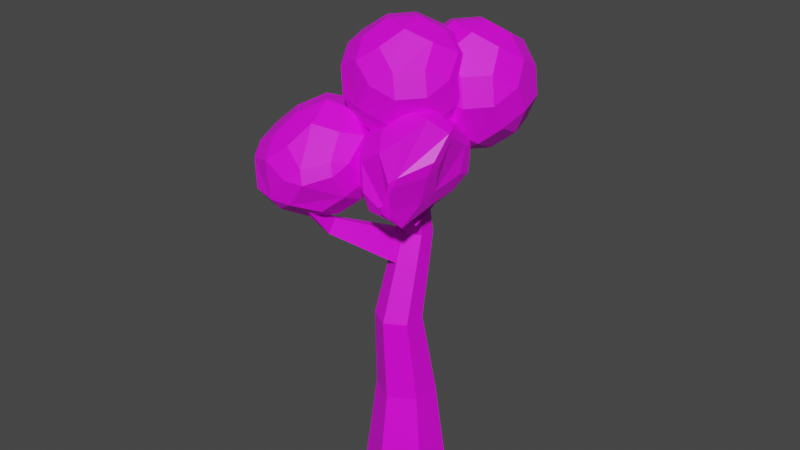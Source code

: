 # Source: tree2.blend  (saved by Blender 3.6.11; exported with 4.5.12 LTS)
import bpy
from mathutils import Matrix  # noqa: F401  (used for matrix-valued properties, if any)

bpy.ops.wm.read_factory_settings(use_empty=True)
scene = bpy.context.scene
scene.name = 'Scene'

# ---- collections
col_collection = bpy.data.collections.new('Collection'); scene.collection.children.link(col_collection)

# ---- images (referenced by path relative to the original .blend; pixels are not part of the script)
import os
ASSET_DIR = os.environ.get("B2B_ASSET_DIR", "")  # directory of the original .blend (textures are referenced by path, not embedded)
HERE = os.path.dirname(os.path.abspath(__file__))  # packed textures are extracted next to this script under _unpacked/

def load_image(name, relpath, width, height, colorspace="sRGB"):
    """Load a texture the original file referenced (path relative to the .blend, or extracted next to this script)."""
    p = next((c for c in (os.path.join(HERE, relpath), os.path.join(ASSET_DIR, relpath)) if relpath and os.path.exists(c)), "")
    if p:
        img = bpy.data.images.load(p, check_existing=True)
        img.name = name
    else:  # same state as the original file: an image datablock whose file is absent (Cycles renders it pink)
        img = bpy.data.images.new(name, width, height)
        img.source = "FILE"
        img.filepath = "//" + (relpath or name)
    img.colorspace_settings.name = colorspace
    return img
img_colorgrid_png = load_image('ColorGrid.png', 'ColorGrid.png', 1024, 1024, 'sRGB')

# ---- materials (node trees are filled in below, after node groups)
mat_texture = bpy.data.materials.new('texture')
mat_texture.use_transparent_shadow = False

# ---- material node trees
mat_texture.use_nodes = True; mat_texture.node_tree.nodes.clear()
_N = mat_texture.node_tree.nodes; _L = mat_texture.node_tree.links
n0 = _N.new('ShaderNodeBsdfPrincipled'); n0.name = 'Principled BSDF'; n0.location = (10, 300)
n0.distribution = 'GGX'
n0.subsurface_method = 'RANDOM_WALK_SKIN'
n0.inputs[3].default_value = 1.45
n0.inputs[27].default_value = (0.0, 0.0, 0.0, 1.0)
n0.inputs[28].default_value = 1.0
n1 = _N.new('ShaderNodeOutputMaterial'); n1.name = 'Material Output'; n1.location = (300, 300)
n2 = _N.new('ShaderNodeTexImage'); n2.name = 'Image Texture'; n2.location = (-280, 280)
n2.image = img_colorgrid_png
_L.new(n0.outputs[0], n1.inputs[0])
_L.new(n2.outputs[0], n0.inputs[0])
n1.is_active_output = True

# ---- world
world_world = bpy.data.worlds.new('World'); scene.world = world_world
world_world.use_nodes = True; world_world.node_tree.nodes.clear()
_N = world_world.node_tree.nodes; _L = world_world.node_tree.links
n0 = _N.new('ShaderNodeOutputWorld'); n0.name = 'World Output'; n0.location = (300, 300)
n1 = _N.new('ShaderNodeBackground'); n1.name = 'Background'; n1.location = (10, 300)
n1.inputs[0].default_value = (0.05088, 0.05088, 0.05088, 1.0)
_L.new(n1.outputs[0], n0.inputs[0])
n0.is_active_output = True
world_world.color = (0.05088, 0.05088, 0.05088)
world_world.use_sun_shadow = False
world_world.sun_shadow_jitter_overblur = 0.0

# ---- meshes
me_cylinder = bpy.data.meshes.new('Cylinder')
me_cylinder.from_pydata([(1.552e-08, 3.409, -1.846), (1.102e-08, 2.419, 5.928), (2.952, 1.704, -1.846), (2.095, 1.21, 5.928), (2.952, -1.704, -1.846), (2.095, -1.21, 5.928), (1.552e-08, -3.409, -1.846), (1.102e-08, -2.419, 5.928), (-2.952, -1.704, -1.846), (-2.095, -1.21, 5.928), (-2.952, 1.704, -1.846), (-2.095, 1.21, 5.928), (1.624, 0.00307, 13.0), (8.54e-09, 0.9408, 13.0), (1.624, -1.872, 13.0), (8.54e-09, -2.81, 13.0), (-1.624, -1.872, 13.0), (-1.624, 0.00307, 13.0), (1.23, 1.719, 19.62), (6.47e-09, 2.421, 19.52), (1.23, 0.3132, 19.83), (6.47e-09, -0.3895, 19.94), (-1.23, 0.3132, 19.83), (-1.23, 1.719, 19.62), (0.8221, 0.4993, 27.21), (4.323e-09, 0.958, 27.34), (0.8221, -0.4181, 26.97), (4.323e-09, -0.8767, 26.85), (-0.8221, -0.4181, 26.97), (-0.8221, 0.4993, 27.21), (0.3186, -2.317, 31.23), (1.675e-09, -2.14, 31.28), (0.3186, -2.673, 31.14), (1.675e-09, -2.851, 31.09), (-0.3186, -2.673, 31.14), (-0.3186, -2.317, 31.23), (1.493, 0.5749, 15.21), (1.362, 1.147, 17.42), (1.362, -0.4153, 17.55), (1.493, -1.144, 15.28), (-1.493, -1.144, 15.28), (-1.362, -0.4153, 17.55), (-1.362, 1.147, 17.42), (-1.493, 0.5749, 15.21), (7.16e-09, -1.196, 17.62), (7.85e-09, -2.003, 15.31), (7.85e-09, 1.434, 15.17), (7.16e-09, 1.928, 17.35), (5.755e-09, 1.934, 22.86), (5.039e-09, 1.446, 23.98), (0.9582, 0.9058, 23.96), (1.094, 1.312, 22.87), (-1.094, 1.312, 22.87), (-0.9582, 0.9058, 23.96), (5.755e-09, -0.5519, 22.91), (5.039e-09, -0.7143, 23.9), (-0.9582, -0.1743, 23.92), (-1.094, 0.06944, 22.9), (0.9582, -0.1743, 23.92), (1.094, 0.06944, 22.9), (0.111, 4.903, 25.17), (0.111, 4.279, 25.89), (0.862, 3.879, 25.75), (0.9686, 4.435, 25.04), (0.2624, 7.188, 30.86), (0.2624, 6.642, 31.09), (0.7306, 6.456, 30.9), (0.7971, 6.962, 30.65), (-3.591, -4.311, 21.74), (-2.951, -4.642, 21.91), (-3.659, -5.039, 20.73), (-2.951, -5.414, 20.89), (-3.852, -7.05, 24.16), (-3.439, -7.108, 24.39), (-3.897, -7.851, 24.09), (-3.439, -7.93, 24.34)], [], [(0, 1, 3, 2), (2, 3, 5, 4), (4, 5, 7, 6), (6, 7, 9, 8), (7, 5, 14, 15), (8, 9, 11, 10), (10, 11, 1, 0), (0, 2, 4, 6, 8, 10), (38, 37, 18, 20), (1, 11, 17, 13), (9, 7, 15, 16), (5, 3, 12, 14), (11, 9, 16, 17), (3, 1, 13, 12), (50, 49, 25, 24), (42, 41, 22, 23), (44, 38, 20, 21), (37, 47, 19, 18), (47, 42, 23, 19), (21, 22, 68, 69), (26, 24, 30, 32), (49, 53, 29, 25), (56, 55, 27, 28), (58, 50, 24, 26), (53, 56, 28, 29), (55, 58, 26, 27), (30, 31, 35, 34, 33, 32), (29, 28, 34, 35), (27, 26, 32, 33), (24, 25, 31, 30), (25, 29, 35, 31), (28, 27, 33, 34), (16, 15, 45, 40), (40, 45, 44, 41), (13, 17, 43, 46), (46, 43, 42, 47), (12, 13, 46, 36), (36, 46, 47, 37), (15, 14, 39, 45), (45, 39, 38, 44), (17, 16, 40, 43), (43, 40, 41, 42), (14, 12, 36, 39), (39, 36, 37, 38), (21, 20, 59, 54), (54, 59, 58, 55), (23, 22, 57, 52), (52, 57, 56, 53), (20, 18, 51, 59), (59, 51, 50, 58), (22, 21, 54, 57), (57, 54, 55, 56), (19, 23, 52, 48), (48, 52, 53, 49), (18, 19, 48, 51), (50, 51, 63, 62), (61, 62, 66, 65), (48, 49, 61, 60), (49, 50, 62, 61), (51, 48, 60, 63), (67, 64, 65, 66), (62, 63, 67, 66), (63, 60, 64, 67), (60, 61, 65, 64), (71, 69, 73, 75), (22, 41, 70, 68), (44, 21, 69, 71), (41, 44, 71, 70), (74, 75, 73, 72), (69, 68, 72, 73), (70, 71, 75, 74), (68, 70, 74, 72)])
_uv = me_cylinder.uv_layers.new(name='UVMap')
_uv.uv.foreach_set('vector', [0.6925, 0.9066, 0.6901, 0.9219, 0.69, 0.9197, 0.6925, 0.9028, 0.6925, 0.9028, 0.69, 0.9197, 0.6849, 0.9184, 0.6855, 0.9005, 0.6855, 0.9005, 0.6849, 0.9184, 0.6801, 0.9194, 0.6789, 0.9024, 0.6789, 0.9024, 0.6801, 0.9194, 0.6806, 0.9216, 0.6796, 0.9062, 0.6801, 0.9194, 0.6849, 0.9184, 0.6823, 0.9346, 0.6784, 0.9352, 0.6796, 0.9062, 0.6806, 0.9216, 0.6855, 0.9228, 0.6862, 0.9082, 0.6862, 0.9082, 0.6855, 0.9228, 0.6901, 0.9219, 0.6925, 0.9066, 0.6925, 0.9066, 0.6925, 0.9028, 0.6855, 0.9005, 0.6789, 0.9024, 0.6796, 0.9062, 0.6862, 0.9082, 0.6848, 0.9463, 0.6882, 0.9464, 0.6892, 0.952, 0.6861, 0.9521, 0.6901, 0.9219, 0.6855, 0.9228, 0.6829, 0.9372, 0.6866, 0.9367, 0.6806, 0.9216, 0.6801, 0.9194, 0.6784, 0.9352, 0.6789, 0.9365, 0.6849, 0.9184, 0.69, 0.9197, 0.6864, 0.9354, 0.6823, 0.9346, 0.6855, 0.9228, 0.6806, 0.9216, 0.6789, 0.9365, 0.6829, 0.9372, 0.69, 0.9197, 0.6901, 0.9219, 0.6866, 0.9367, 0.6864, 0.9354, 0.6867, 0.9627, 0.6868, 0.9631, 0.6854, 0.9716, 0.6853, 0.9711, 0.6852, 0.9476, 0.6818, 0.9474, 0.6833, 0.953, 0.6863, 0.9529, 0.6815, 0.9468, 0.6848, 0.9463, 0.6861, 0.9521, 0.6831, 0.9526, 0.6882, 0.9464, 0.6883, 0.9471, 0.6892, 0.9524, 0.6892, 0.952, 0.6883, 0.9471, 0.6852, 0.9476, 0.6863, 0.9529, 0.6892, 0.9524, 0.6831, 0.9526, 0.6833, 0.953, 0.6703, 0.9573, 0.6701, 0.9574, 0.6832, 0.9704, 0.6853, 0.9711, 0.6776, 0.9819, 0.6767, 0.9817, 0.6868, 0.9631, 0.6845, 0.9631, 0.6834, 0.9713, 0.6854, 0.9716, 0.6821, 0.9628, 0.6819, 0.9625, 0.6812, 0.9701, 0.6814, 0.9706, 0.6843, 0.9624, 0.6867, 0.9627, 0.6853, 0.9711, 0.6832, 0.9704, 0.6845, 0.9631, 0.6821, 0.9628, 0.6814, 0.9706, 0.6834, 0.9713, 0.6819, 0.9625, 0.6843, 0.9624, 0.6832, 0.9704, 0.6812, 0.9701, 0.6776, 0.9819, 0.6777, 0.982, 0.6769, 0.9819, 0.676, 0.9816, 0.6759, 0.9815, 0.6767, 0.9817, 0.6834, 0.9713, 0.6814, 0.9706, 0.676, 0.9816, 0.6769, 0.9819, 0.6812, 0.9701, 0.6832, 0.9704, 0.6767, 0.9817, 0.6759, 0.9815, 0.6853, 0.9711, 0.6854, 0.9716, 0.6777, 0.982, 0.6776, 0.9819, 0.6854, 0.9716, 0.6834, 0.9713, 0.6769, 0.9819, 0.6777, 0.982, 0.6814, 0.9706, 0.6812, 0.9701, 0.6759, 0.9815, 0.676, 0.9816, 0.6789, 0.9365, 0.6784, 0.9352, 0.68, 0.941, 0.6803, 0.942, 0.6803, 0.942, 0.68, 0.941, 0.6815, 0.9468, 0.6818, 0.9474, 0.6866, 0.9367, 0.6829, 0.9372, 0.684, 0.9424, 0.6875, 0.9419, 0.6875, 0.9419, 0.684, 0.9424, 0.6852, 0.9476, 0.6883, 0.9471, 0.6864, 0.9354, 0.6866, 0.9367, 0.6875, 0.9419, 0.6873, 0.9409, 0.6873, 0.9409, 0.6875, 0.9419, 0.6883, 0.9471, 0.6882, 0.9464, 0.6784, 0.9352, 0.6823, 0.9346, 0.6835, 0.9404, 0.68, 0.941, 0.68, 0.941, 0.6835, 0.9404, 0.6848, 0.9463, 0.6815, 0.9468, 0.6829, 0.9372, 0.6789, 0.9365, 0.6803, 0.942, 0.684, 0.9424, 0.684, 0.9424, 0.6803, 0.942, 0.6818, 0.9474, 0.6852, 0.9476, 0.6823, 0.9346, 0.6864, 0.9354, 0.6873, 0.9409, 0.6835, 0.9404, 0.6835, 0.9404, 0.6873, 0.9409, 0.6882, 0.9464, 0.6848, 0.9463, 0.6831, 0.9526, 0.6861, 0.9521, 0.6851, 0.9598, 0.6824, 0.96, 0.6824, 0.96, 0.6851, 0.9598, 0.6843, 0.9624, 0.6819, 0.9625, 0.6863, 0.9529, 0.6833, 0.953, 0.6826, 0.9604, 0.6853, 0.9606, 0.6853, 0.9606, 0.6826, 0.9604, 0.6821, 0.9628, 0.6845, 0.9631, 0.6861, 0.9521, 0.6892, 0.952, 0.6879, 0.96, 0.6851, 0.9598, 0.6851, 0.9598, 0.6879, 0.96, 0.6867, 0.9627, 0.6843, 0.9624, 0.6833, 0.953, 0.6831, 0.9526, 0.6824, 0.96, 0.6826, 0.9604, 0.6826, 0.9604, 0.6824, 0.96, 0.6819, 0.9625, 0.6821, 0.9628, 0.6892, 0.9524, 0.6863, 0.9529, 0.6853, 0.9606, 0.6879, 0.9604, 0.6879, 0.9604, 0.6853, 0.9606, 0.6845, 0.9631, 0.6868, 0.9631, 0.6892, 0.952, 0.6892, 0.9524, 0.6879, 0.9604, 0.6879, 0.96, 0.6867, 0.9627, 0.6879, 0.96, 0.6943, 0.966, 0.693, 0.9678, 0.6929, 0.9683, 0.693, 0.9678, 0.6981, 0.9812, 0.6979, 0.9816, 0.6879, 0.9604, 0.6868, 0.9631, 0.6929, 0.9683, 0.6943, 0.9666, 0.6868, 0.9631, 0.6867, 0.9627, 0.693, 0.9678, 0.6929, 0.9683, 0.6879, 0.96, 0.6879, 0.9604, 0.6943, 0.9666, 0.6943, 0.966, 0.6992, 0.9805, 0.699, 0.981, 0.6979, 0.9816, 0.6981, 0.9812, 0.693, 0.9678, 0.6943, 0.966, 0.6992, 0.9805, 0.6981, 0.9812, 0.6943, 0.966, 0.6943, 0.9666, 0.699, 0.981, 0.6992, 0.9805, 0.6943, 0.9666, 0.6929, 0.9683, 0.6979, 0.9816, 0.699, 0.981, 0.6684, 0.9547, 0.6701, 0.9574, 0.6632, 0.9634, 0.6612, 0.9631, 0.6833, 0.953, 0.6818, 0.9474, 0.6687, 0.9547, 0.6703, 0.9573, 0.6815, 0.9468, 0.6831, 0.9526, 0.6701, 0.9574, 0.6684, 0.9547, 0.6818, 0.9474, 0.6815, 0.9468, 0.6684, 0.9547, 0.6687, 0.9547, 0.6611, 0.9626, 0.6612, 0.9631, 0.6632, 0.9634, 0.6631, 0.9629, 0.6701, 0.9574, 0.6703, 0.9573, 0.6631, 0.9629, 0.6632, 0.9634, 0.6687, 0.9547, 0.6684, 0.9547, 0.6612, 0.9631, 0.6611, 0.9626, 0.6703, 0.9573, 0.6687, 0.9547, 0.6611, 0.9626, 0.6631, 0.9629])
me_cylinder.materials.append(mat_texture)
me_cylinder.update()
me_icosphere_006 = bpy.data.meshes.new('Icosphere.006')
me_icosphere_006.from_pydata([(-0.3108, -0.2911, -0.564), (-0.3079, 0.07628, -0.4945), (0.06238, 0.1858, -0.4401), (0.2814, -0.123, -0.5268), (0.04334, -0.411, -0.5883), (0.5221, -0.2371, -0.446), (0.7452, -0.119, -0.1258), (0.664, -0.4824, -0.06158), (0.4116, -0.6658, -0.2544), (0.2274, -0.4982, -0.5266), (-0.3372, -0.3871, -0.5273), (-0.00117, -0.5724, -0.5266), (0.05835, -0.7806, -0.2544), (-0.2536, -0.7806, -0.06158), (-0.4834, -0.5807, -0.2445), (-0.4358, 0.101, -0.4345), (-0.3997, -0.2739, -0.5223), (-0.6292, -0.3167, -0.2328), (-0.6965, -0.02124, -0.02529), (-0.5232, 0.3374, -0.08196), (0.02691, 0.4317, -0.2652), (-0.331, 0.2362, -0.3808), (-0.4177, 0.4735, -0.02784), (-0.1741, 0.668, 0.1875), (0.154, 0.6485, 0.02732), (0.7267, 0.08619, -0.06197), (0.4977, 0.03417, -0.3615), (0.2796, 0.3437, -0.2741), (0.2997, 0.5977, 0.02219), (0.6212, 0.39, 0.1377), (-0.05835, -0.7806, 0.2544), (0.2536, -0.7806, 0.06158), (0.506, -0.5972, 0.2544), (0.35, -0.4839, 0.5664), (0.001227, -0.5972, 0.5664), (-0.6922, -0.1912, 0.2615), (-0.6251, -0.4778, 0.03891), (-0.4116, -0.6658, 0.2544), (-0.352, -0.4824, 0.5664), (-0.5142, -0.1556, 0.5852), (-0.2206, 0.645, 0.2654), (-0.4896, 0.438, 0.09247), (-0.6393, 0.1498, 0.2714), (-0.4648, 0.1633, 0.5944), (-0.2425, 0.46, 0.588), (0.5551, 0.4722, 0.247), (0.2364, 0.6764, 0.1268), (-0.1134, 0.6886, 0.2607), (-0.007545, 0.5555, 0.5777), (0.3507, 0.4747, 0.5625), (0.7244, -0.2967, 0.2544), (0.7838, -0.0001235, 0.07644), (0.6668, 0.321, 0.2483), (0.5665, 0.1825, 0.565), (0.5684, -0.1834, 0.5664), (-0.09641, -0.2967, 0.7617), (0.2524, -0.1834, 0.7617), (0.2541, 0.1825, 0.7581), (-0.08472, 0.322, 0.734), (-0.288, 0.008823, 0.758), (-0.1131, -1.099, 0.2702), (-0.1131, -0.7318, 0.2702), (0.2357, -0.6185, 0.2702), (0.4513, -0.9152, 0.2702), (0.2357, -1.212, 0.2702), (0.7069, -1.101, 0.4655), (0.8997, -1.101, 0.7774), (0.8, -1.395, 0.9699), (0.5455, -1.579, 0.7781), (0.4913, -1.398, 0.4655), (-0.2108, -1.399, 0.4655), (0.1381, -1.512, 0.4655), (0.2224, -1.684, 0.7781), (-0.1057, -1.678, 0.9456), (-0.3754, -1.491, 0.7784), (-0.4291, -0.7318, 0.4655), (-0.4291, -1.099, 0.4655), (-0.5748, -1.217, 0.7784), (-0.6739, -0.9155, 0.968), (-0.5851, -0.6185, 0.7774), (0.1381, -0.318, 0.4655), (-0.2108, -0.4313, 0.4655), (-0.3668, -0.318, 0.7774), (-0.1144, -0.1346, 0.9703), (0.1976, -0.1346, 0.7774), (0.8997, -0.7295, 0.7774), (0.7069, -0.7295, 0.4655), (0.4913, -0.4328, 0.4655), (0.5509, -0.2494, 0.7774), (0.8033, -0.4328, 0.9703), (0.08337, -1.666, 1.217), (0.4078, -1.672, 1.044), (0.6614, -1.489, 1.237), (0.5125, -1.355, 1.545), (0.1614, -1.475, 1.526), (-0.611, -1.076, 1.238), (-0.5129, -1.374, 1.044), (-0.2462, -1.559, 1.217), (-0.1918, -1.361, 1.526), (-0.4098, -1.059, 1.544), (-0.2723, -0.2494, 1.286), (-0.5247, -0.4328, 1.093), (-0.6178, -0.7431, 1.261), (-0.4168, -0.7173, 1.568), (-0.1877, -0.4304, 1.591), (0.6453, -0.318, 1.286), (0.3929, -0.1346, 1.093), (0.08093, -0.1346, 1.286), (0.14, -0.3239, 1.591), (0.4907, -0.4413, 1.592), (0.8556, -1.224, 1.261), (0.9601, -0.9152, 1.093), (0.8636, -0.6185, 1.286), (0.6912, -0.7172, 1.592), (0.7111, -1.084, 1.569), (0.0638, -1.175, 1.721), (0.4206, -1.072, 1.729), (0.4079, -0.7052, 1.748), (0.05628, -0.5906, 1.748), (-0.1658, -0.8821, 1.73), (0.3603, -0.431, 0.5106), (0.3603, -0.06428, 0.5106), (0.7091, 0.04906, 0.5106), (0.9247, -0.2477, 0.5106), (0.7091, -0.5444, 0.5106), (1.18, -0.4334, 0.7059), (1.373, -0.4334, 1.018), (1.277, -0.7301, 1.211), (1.024, -0.9135, 1.018), (0.9647, -0.7301, 0.7059), (0.2626, -0.7315, 0.7059), (0.6114, -0.8449, 0.7059), (0.671, -1.028, 1.018), (0.359, -1.028, 1.211), (0.1066, -0.8449, 1.018), (0.0443, -0.06428, 0.7059), (0.0443, -0.431, 0.7059), (-0.1117, -0.5444, 1.018), (-0.2081, -0.2477, 1.211), (-0.1117, 0.04905, 1.018), (0.6114, 0.3496, 0.7059), (0.2626, 0.2362, 0.7059), (0.1066, 0.3496, 1.018), (0.359, 0.5329, 1.211), (0.671, 0.5329, 1.018), (1.373, -0.06194, 1.018), (1.18, -0.06194, 0.7059), (0.9647, 0.2348, 0.7059), (1.024, 0.4182, 1.018), (1.277, 0.2348, 1.211), (0.5543, -1.028, 1.527), (0.8663, -1.028, 1.334), (1.119, -0.8449, 1.527), (0.9627, -0.7315, 1.839), (0.6139, -0.8449, 1.839), (-0.1478, -0.4334, 1.527), (-0.05134, -0.7301, 1.334), (0.2011, -0.9135, 1.527), (0.2606, -0.7301, 1.839), (0.04506, -0.4334, 1.839), (0.2011, 0.4182, 1.527), (-0.05134, 0.2348, 1.334), (-0.1478, -0.06194, 1.527), (0.04506, -0.06194, 1.839), (0.2606, 0.2348, 1.839), (1.119, 0.3496, 1.527), (0.8663, 0.5329, 1.334), (0.5543, 0.5329, 1.527), (0.6139, 0.3496, 1.839), (0.9627, 0.2362, 1.839), (1.337, -0.5444, 1.527), (1.433, -0.2477, 1.334), (1.337, 0.04905, 1.527), (1.181, -0.06428, 1.839), (1.181, -0.431, 1.839), (0.5163, -0.5444, 2.034), (0.8651, -0.431, 2.034), (0.8651, -0.06428, 2.034), (0.5163, 0.04906, 2.034), (0.3007, -0.2477, 2.034), (-0.6419, -1.235, -1.142), (-0.6651, -0.8616, -1.092), (-0.307, -0.7602, -1.083), (-0.09138, -1.057, -1.083), (-0.3064, -1.366, -1.12), (0.1642, -1.243, -0.8878), (0.3571, -1.243, -0.5758), (0.2472, -1.528, -0.3853), (0.02537, -1.678, -0.6473), (-0.1173, -1.504, -0.9755), (-0.6956, -1.425, -1.061), (-0.3603, -1.556, -1.039), (-0.1999, -1.727, -0.7062), (-0.588, -1.7, -0.6387), (-0.8985, -1.482, -0.749), (-0.9513, -0.8475, -0.9383), (-0.8686, -1.224, -1.02), (-1.066, -1.287, -0.7089), (-1.169, -1.014, -0.4787), (-1.094, -0.703, -0.6299), (-0.4046, -0.4597, -0.8878), (-0.756, -0.5818, -0.9106), (-0.9038, -0.4445, -0.6029), (-0.6609, -0.2726, -0.3867), (-0.345, -0.2763, -0.5758), (0.3571, -0.8712, -0.5758), (0.1642, -0.8712, -0.8878), (-0.05133, -0.5745, -0.8878), (0.008253, -0.3911, -0.5758), (0.2607, -0.5745, -0.383), (-0.402, -1.7, -0.3376), (-0.06596, -1.727, -0.4895), (0.1602, -1.574, -0.2349), (0.005617, -1.463, 0.1004), (-0.3298, -1.565, 0.01997), (-1.109, -1.114, -0.3165), (-1.005, -1.389, -0.5441), (-0.7303, -1.576, -0.366), (-0.703, -1.424, -0.01224), (-0.9266, -1.133, 0.02498), (-0.7975, -0.3636, -0.125), (-1.039, -0.5348, -0.3436), (-1.127, -0.8832, -0.2559), (-0.9515, -0.8048, 0.111), (-0.7391, -0.5427, 0.1924), (0.1027, -0.4597, -0.06698), (-0.1497, -0.2763, -0.2598), (-0.4824, -0.2726, -0.09783), (-0.3926, -0.4426, 0.2223), (-0.05333, -0.573, 0.245), (0.2866, -1.406, -0.1788), (0.4174, -1.057, -0.2598), (0.321, -0.7602, -0.06698), (0.165, -0.8735, 0.245), (0.1898, -1.219, 0.1821), (-0.4624, -1.287, 0.3244), (-0.1109, -1.219, 0.368), (-0.151, -0.8735, 0.4403), (-0.4908, -0.7447, 0.4186), (-0.704, -1.006, 0.3364), (0.6537, -1.077, -0.5826), (0.6795, -0.7265, -0.6365), (0.9073, -0.2205, -0.4052), (1.023, -0.8421, -0.5914), (0.9192, -1.295, -0.3612), (1.024, -0.845, -0.5859), (1.122, -0.9037, -0.1976), (1.17, -1.176, 0.1646), (0.9541, -1.396, -0.1174), (0.8816, -1.226, -0.4899), (0.5714, -1.274, -0.3907), (0.9887, -1.129, -0.5232), (0.9035, -1.442, -0.1016), (0.6639, -1.54, 0.1572), (0.4118, -1.39, -0.06811), (0.3636, -0.7265, -0.4412), (0.3889, -1.077, -0.4189), (0.237, -1.202, -0.09511), (0.1112, -0.9099, 0.0636), (0.2076, -0.6132, -0.1292), (0.9838, -0.4558, -0.5581), (0.5819, -0.426, -0.4412), (0.4259, -0.3127, -0.1292), (0.6783, -0.1293, 0.0636), (0.927, -0.1607, -0.2026), (1.123, -0.6845, -0.2217), (1.024, -0.8358, -0.5869), (0.8654, -0.3833, -0.5213), (0.9393, -0.1682, -0.2064), (1.162, -0.3928, 0.05383), (0.8363, -1.54, 0.4361), (0.9689, -1.442, 0.004133), (1.194, -1.252, 0.3645), (1.145, -1.163, 0.724), (0.9297, -1.379, 0.7615), (0.1715, -1.096, 0.3796), (0.2854, -1.351, 0.1585), (0.5249, -1.497, 0.4064), (0.6461, -1.34, 0.7344), (0.3643, -1.096, 0.6916), (0.5203, -0.2441, 0.3796), (0.2679, -0.4275, 0.1868), (0.1715, -0.7242, 0.3796), (0.3643, -0.7242, 0.6916), (0.5799, -0.4275, 0.6916), (1.196, -0.322, 0.3312), (0.9429, -0.1607, -0.1769), (0.8736, -0.1293, 0.3796), (0.9332, -0.3127, 0.6916), (1.152, -0.5481, 0.6703), (1.204, -1.11, 0.3201), (1.166, -0.8179, 0.0052), (1.208, -0.5347, 0.2953), (1.16, -0.6693, 0.6499), (1.151, -1.066, 0.6937), (0.8517, -1.191, 0.8915), (1.109, -1.075, 0.7849), (1.11, -0.6789, 0.7554), (0.8355, -0.6132, 0.8868), (0.62, -0.9099, 0.8868)], [], [(5, 3, 26), (1, 15, 21), (4, 9, 11), (2, 20, 27), (12, 8, 31), (7, 50, 32), (6, 25, 51), (13, 30, 37), (18, 35, 42), (23, 40, 47), (17, 14, 36), (22, 19, 41), (28, 24, 46), (29, 45, 52), (33, 54, 56), (38, 34, 55), (43, 39, 59), (48, 44, 58), (53, 49, 57), (60, 70, 76), (65, 63, 86), (61, 75, 81), (64, 69, 71), (62, 80, 87), (72, 68, 91), (67, 110, 92), (66, 85, 111), (73, 90, 97), (78, 95, 102), (83, 100, 107), (77, 74, 96), (82, 79, 101), (88, 84, 106), (89, 105, 112), (93, 114, 116), (98, 94, 115), (103, 99, 119), (108, 104, 118), (113, 109, 117), (120, 130, 136), (125, 123, 146), (121, 135, 141), (124, 129, 131), (122, 140, 147), (132, 128, 151), (127, 170, 152), (126, 145, 171), (133, 150, 157), (138, 155, 162), (143, 160, 167), (137, 134, 156), (142, 139, 161), (148, 144, 166), (149, 165, 172), (153, 174, 176), (158, 154, 175), (163, 159, 179), (168, 164, 178), (173, 169, 177), (180, 190, 196), (185, 183, 206), (181, 195, 201), (184, 189, 191), (182, 200, 207), (192, 188, 211), (187, 230, 212), (186, 205, 231), (193, 210, 217), (198, 215, 222), (203, 220, 227), (197, 194, 216), (202, 199, 221), (208, 204, 226), (209, 225, 232), (213, 234, 236), (218, 214, 235), (223, 219, 239), (228, 224, 238), (233, 229, 237), (240, 250, 256), (245, 243, 266), (241, 255, 261), (244, 249, 251), (242, 260, 267), (252, 248, 271), (247, 290, 272), (246, 265, 291), (253, 270, 277), (258, 275, 282), (263, 280, 287), (257, 254, 276), (262, 259, 281), (268, 264, 286), (269, 285, 292), (273, 294, 296), (278, 274, 295), (283, 279, 299), (288, 284, 298), (293, 289, 297), (0, 1, 2, 3, 4), (5, 6, 7, 8, 9), (10, 11, 12, 13, 14), (15, 16, 17, 18, 19), (20, 21, 22, 23, 24), (25, 26, 27, 28, 29), (30, 31, 32, 33, 34), (35, 36, 37, 38, 39), (40, 41, 42, 43, 44), (45, 46, 47, 48, 49), (50, 51, 52, 53, 54), (55, 56, 57, 58, 59), (60, 61, 62, 63, 64), (65, 66, 67, 68, 69), (70, 71, 72, 73, 74), (75, 76, 77, 78, 79), (80, 81, 82, 83, 84), (85, 86, 87, 88, 89), (90, 91, 92, 93, 94), (95, 96, 97, 98, 99), (100, 101, 102, 103, 104), (105, 106, 107, 108, 109), (110, 111, 112, 113, 114), (115, 116, 117, 118, 119), (120, 121, 122, 123, 124), (125, 126, 127, 128, 129), (130, 131, 132, 133, 134), (135, 136, 137, 138, 139), (140, 141, 142, 143, 144), (145, 146, 147, 148, 149), (150, 151, 152, 153, 154), (155, 156, 157, 158, 159), (160, 161, 162, 163, 164), (165, 166, 167, 168, 169), (170, 171, 172, 173, 174), (175, 176, 177, 178, 179), (180, 181, 182, 183, 184), (185, 186, 187, 188, 189), (190, 191, 192, 193, 194), (195, 196, 197, 198, 199), (200, 201, 202, 203, 204), (205, 206, 207, 208, 209), (210, 211, 212, 213, 214), (215, 216, 217, 218, 219), (220, 221, 222, 223, 224), (225, 226, 227, 228, 229), (230, 231, 232, 233, 234), (235, 236, 237, 238, 239), (240, 241, 242, 243, 244), (245, 246, 247, 248, 249), (250, 251, 252, 253, 254), (255, 256, 257, 258, 259), (260, 261, 262, 263, 264), (265, 266, 267, 268, 269), (270, 271, 272, 273, 274), (275, 276, 277, 278, 279), (280, 281, 282, 283, 284), (285, 286, 287, 288, 289), (290, 291, 292, 293, 294), (295, 296, 297, 298, 299), (10, 0, 4, 11), (3, 5, 9, 4), (8, 12, 11, 9), (25, 6, 5, 26), (2, 27, 26, 3), (15, 1, 0, 16), (14, 17, 16, 10), (20, 2, 1, 21), (19, 22, 21, 15), (24, 28, 27, 20), (50, 7, 6, 51), (29, 52, 51, 25), (30, 13, 12, 31), (7, 32, 31, 8), (35, 18, 17, 36), (13, 37, 36, 14), (40, 23, 22, 41), (18, 42, 41, 19), (45, 29, 28, 46), (23, 47, 46, 24), (54, 33, 32, 50), (34, 38, 37, 30), (39, 43, 42, 35), (44, 48, 47, 40), (49, 53, 52, 45), (55, 34, 33, 56), (53, 57, 56, 54), (59, 39, 38, 55), (58, 44, 43, 59), (57, 49, 48, 58), (70, 60, 64, 71), (63, 65, 69, 64), (68, 72, 71, 69), (85, 66, 65, 86), (62, 87, 86, 63), (75, 61, 60, 76), (74, 77, 76, 70), (80, 62, 61, 81), (79, 82, 81, 75), (84, 88, 87, 80), (110, 67, 66, 111), (89, 112, 111, 85), (90, 73, 72, 91), (67, 92, 91, 68), (95, 78, 77, 96), (73, 97, 96, 74), (100, 83, 82, 101), (78, 102, 101, 79), (105, 89, 88, 106), (83, 107, 106, 84), (114, 93, 92, 110), (94, 98, 97, 90), (99, 103, 102, 95), (104, 108, 107, 100), (109, 113, 112, 105), (115, 94, 93, 116), (113, 117, 116, 114), (119, 99, 98, 115), (118, 104, 103, 119), (117, 109, 108, 118), (130, 120, 124, 131), (123, 125, 129, 124), (128, 132, 131, 129), (145, 126, 125, 146), (122, 147, 146, 123), (135, 121, 120, 136), (134, 137, 136, 130), (140, 122, 121, 141), (139, 142, 141, 135), (144, 148, 147, 140), (170, 127, 126, 171), (149, 172, 171, 145), (150, 133, 132, 151), (127, 152, 151, 128), (155, 138, 137, 156), (133, 157, 156, 134), (160, 143, 142, 161), (138, 162, 161, 139), (165, 149, 148, 166), (143, 167, 166, 144), (174, 153, 152, 170), (154, 158, 157, 150), (159, 163, 162, 155), (164, 168, 167, 160), (169, 173, 172, 165), (175, 154, 153, 176), (173, 177, 176, 174), (179, 159, 158, 175), (178, 164, 163, 179), (177, 169, 168, 178), (190, 180, 184, 191), (183, 185, 189, 184), (188, 192, 191, 189), (205, 186, 185, 206), (182, 207, 206, 183), (195, 181, 180, 196), (194, 197, 196, 190), (200, 182, 181, 201), (199, 202, 201, 195), (204, 208, 207, 200), (230, 187, 186, 231), (209, 232, 231, 205), (210, 193, 192, 211), (187, 212, 211, 188), (215, 198, 197, 216), (193, 217, 216, 194), (220, 203, 202, 221), (198, 222, 221, 199), (225, 209, 208, 226), (203, 227, 226, 204), (234, 213, 212, 230), (214, 218, 217, 210), (219, 223, 222, 215), (224, 228, 227, 220), (229, 233, 232, 225), (235, 214, 213, 236), (233, 237, 236, 234), (239, 219, 218, 235), (238, 224, 223, 239), (237, 229, 228, 238), (250, 240, 244, 251), (243, 245, 249, 244), (248, 252, 251, 249), (265, 246, 245, 266), (242, 267, 266, 243), (255, 241, 240, 256), (254, 257, 256, 250), (260, 242, 241, 261), (259, 262, 261, 255), (264, 268, 267, 260), (290, 247, 246, 291), (269, 292, 291, 265), (270, 253, 252, 271), (247, 272, 271, 248), (275, 258, 257, 276), (253, 277, 276, 254), (280, 263, 262, 281), (258, 282, 281, 259), (285, 269, 268, 286), (263, 287, 286, 264), (294, 273, 272, 290), (274, 278, 277, 270), (279, 283, 282, 275), (284, 288, 287, 280), (289, 293, 292, 285), (295, 274, 273, 296), (293, 297, 296, 294), (299, 279, 278, 295), (298, 284, 283, 299), (297, 289, 288, 298), (0, 10, 16)])
_uv = me_icosphere_006.uv_layers.new(name='UVMap')
_uv.uv.foreach_set('vector', [0.3082, 0.2891, 0.3065, 0.2884, 0.3129, 0.2888, 0.3037, 0.2915, 0.3033, 0.2932, 0.3067, 0.2925, 0.299, 0.2911, 0.3001, 0.2917, 0.2965, 0.2939, 0.3095, 0.2892, 0.3142, 0.2908, 0.3157, 0.2896, 0.2963, 0.3006, 0.3021, 0.2972, 0.3016, 0.3057, 0.3099, 0.2977, 0.3168, 0.3021, 0.3095, 0.3063, 0.3158, 0.2928, 0.3193, 0.2925, 0.3201, 0.2955, 0.295, 0.3063, 0.3001, 0.3114, 0.2982, 0.3122, 0.3026, 0.3029, 0.3027, 0.3095, 0.3082, 0.3064, 0.3193, 0.2982, 0.3192, 0.3, 0.3209, 0.2989, 0.297, 0.3012, 0.2942, 0.3024, 0.297, 0.3076, 0.3122, 0.2974, 0.3088, 0.2981, 0.3121, 0.3001, 0.3221, 0.2929, 0.3212, 0.2935, 0.3234, 0.2946, 0.3242, 0.2945, 0.3256, 0.2964, 0.325, 0.2969, 0.3127, 0.3125, 0.3199, 0.3082, 0.318, 0.3139, 0.3047, 0.3162, 0.3068, 0.3155, 0.3122, 0.3168, 0.3132, 0.3112, 0.308, 0.3142, 0.3145, 0.3147, 0.3233, 0.305, 0.3195, 0.3073, 0.3208, 0.3104, 0.325, 0.3048, 0.3263, 0.3034, 0.3232, 0.3103, 0.2943, 0.3153, 0.2899, 0.3232, 0.2929, 0.321, 0.3058, 0.3149, 0.3038, 0.3101, 0.3121, 0.3108, 0.3005, 0.3116, 0.299, 0.3171, 0.306, 0.313, 0.2961, 0.3146, 0.2978, 0.3195, 0.2916, 0.3228, 0.3062, 0.3085, 0.3117, 0.31, 0.3141, 0.3091, 0.2926, 0.3317, 0.2985, 0.3287, 0.2981, 0.3369, 0.3074, 0.3296, 0.3146, 0.3339, 0.307, 0.3379, 0.3118, 0.3208, 0.318, 0.3165, 0.3194, 0.3255, 0.2908, 0.3369, 0.2962, 0.3422, 0.2943, 0.3419, 0.2983, 0.3302, 0.299, 0.3374, 0.3045, 0.3339, 0.3164, 0.3194, 0.3161, 0.3275, 0.3219, 0.3247, 0.2924, 0.3294, 0.2896, 0.3318, 0.2929, 0.3367, 0.309, 0.3187, 0.3021, 0.3228, 0.3086, 0.3267, 0.3209, 0.3133, 0.3182, 0.314, 0.3238, 0.3193, 0.3235, 0.3179, 0.3265, 0.3241, 0.325, 0.3266, 0.311, 0.3439, 0.3187, 0.3399, 0.3167, 0.3445, 0.3018, 0.346, 0.3041, 0.3465, 0.3103, 0.347, 0.3102, 0.3392, 0.3046, 0.343, 0.3123, 0.3439, 0.3231, 0.3328, 0.3175, 0.3353, 0.3198, 0.3397, 0.3246, 0.3355, 0.326, 0.3328, 0.3226, 0.3399, 0.313, 0.3107, 0.3091, 0.3184, 0.3113, 0.3164, 0.3256, 0.31, 0.3229, 0.3056, 0.3311, 0.3062, 0.3185, 0.3072, 0.3167, 0.3127, 0.3235, 0.3087, 0.3155, 0.3098, 0.318, 0.3145, 0.3116, 0.3178, 0.3244, 0.3041, 0.3293, 0.3057, 0.3323, 0.3047, 0.3127, 0.3266, 0.3194, 0.3234, 0.319, 0.3329, 0.3283, 0.3242, 0.3359, 0.3288, 0.3279, 0.3339, 0.332, 0.3157, 0.3374, 0.3116, 0.3394, 0.3203, 0.3109, 0.3324, 0.3169, 0.3387, 0.3142, 0.3385, 0.3161, 0.3257, 0.3173, 0.3339, 0.3226, 0.3296, 0.3336, 0.315, 0.3333, 0.323, 0.3394, 0.3202, 0.3109, 0.3246, 0.3087, 0.3271, 0.3119, 0.3331, 0.3262, 0.3144, 0.3195, 0.3184, 0.3259, 0.3223, 0.3389, 0.3088, 0.3356, 0.3097, 0.3416, 0.3148, 0.3422, 0.3131, 0.3449, 0.3193, 0.3443, 0.3216, 0.3311, 0.3403, 0.3389, 0.3353, 0.3364, 0.341, 0.3213, 0.3428, 0.3243, 0.3431, 0.3298, 0.3437, 0.3282, 0.3351, 0.3229, 0.3397, 0.331, 0.3405, 0.3412, 0.3281, 0.3349, 0.3309, 0.338, 0.336, 0.344, 0.3305, 0.3447, 0.3279, 0.3415, 0.3361, 0.2735, 0.2919, 0.2703, 0.2953, 0.2728, 0.2956, 0.2831, 0.2912, 0.2821, 0.2877, 0.2898, 0.2881, 0.2803, 0.2901, 0.2794, 0.2946, 0.2857, 0.2919, 0.2742, 0.291, 0.2746, 0.2936, 0.2708, 0.2945, 0.2853, 0.287, 0.2911, 0.289, 0.2926, 0.2874, 0.2721, 0.3018, 0.2758, 0.3011, 0.2755, 0.3055, 0.2836, 0.3037, 0.2885, 0.3066, 0.2833, 0.308, 0.2882, 0.2962, 0.2948, 0.2929, 0.2954, 0.3006, 0.2698, 0.3054, 0.2743, 0.3105, 0.2735, 0.3106, 0.2787, 0.3057, 0.2789, 0.3093, 0.2832, 0.3084, 0.296, 0.2983, 0.2956, 0.3045, 0.3003, 0.3024, 0.2728, 0.3032, 0.2703, 0.3031, 0.2729, 0.3069, 0.2892, 0.2972, 0.2832, 0.2999, 0.2888, 0.3034, 0.2991, 0.2915, 0.2973, 0.2929, 0.3022, 0.2975, 0.3006, 0.2949, 0.3039, 0.3011, 0.3014, 0.3024, 0.2873, 0.315, 0.2946, 0.313, 0.2932, 0.3186, 0.2799, 0.3161, 0.2811, 0.3162, 0.2879, 0.3203, 0.2893, 0.3136, 0.2833, 0.315, 0.2904, 0.3187, 0.3016, 0.3094, 0.2963, 0.3116, 0.2977, 0.3166, 0.3009, 0.3109, 0.3034, 0.3092, 0.2994, 0.3166, 0.2943, 0.2924, 0.2918, 0.2988, 0.2931, 0.2977, 0.3027, 0.2874, 0.3027, 0.2873, 0.3028, 0.2873, 0.3002, 0.2881, 0.2987, 0.2943, 0.306, 0.2903, 0.2957, 0.2971, 0.2952, 0.2939, 0.2979, 0.2915, 0.3134, 0.2869, 0.309, 0.2852, 0.3092, 0.2862, 0.2956, 0.3046, 0.2969, 0.3034, 0.2976, 0.3065, 0.3069, 0.3059, 0.3104, 0.3086, 0.3082, 0.3113, 0.3071, 0.2955, 0.3106, 0.2929, 0.3114, 0.2987, 0.2938, 0.3132, 0.299, 0.3186, 0.2957, 0.3192, 0.2979, 0.3078, 0.2986, 0.316, 0.3048, 0.3121, 0.3168, 0.2971, 0.3164, 0.3054, 0.3225, 0.3021, 0.2925, 0.3067, 0.2913, 0.3081, 0.293, 0.3134, 0.3091, 0.2965, 0.3019, 0.3006, 0.3087, 0.3048, 0.3166, 0.2902, 0.3166, 0.2903, 0.3171, 0.2907, 0.3188, 0.2958, 0.3234, 0.3008, 0.3198, 0.302, 0.3134, 0.3189, 0.3148, 0.317, 0.3151, 0.3195, 0.3037, 0.3241, 0.307, 0.3238, 0.3109, 0.3248, 0.3103, 0.3175, 0.3041, 0.3217, 0.3126, 0.3225, 0.324, 0.3099, 0.3177, 0.3132, 0.3202, 0.3179, 0.321, 0.3114, 0.3231, 0.3106, 0.3214, 0.3142, 0.2975, 0.293, 0.3037, 0.2915, 0.3095, 0.2892, 0.3065, 0.2884, 0.299, 0.2911, 0.3082, 0.2891, 0.3158, 0.2928, 0.3099, 0.2977, 0.3021, 0.2972, 0.3001, 0.2917, 0.2961, 0.2946, 0.2965, 0.2939, 0.2963, 0.3006, 0.295, 0.3063, 0.2942, 0.3024, 0.3033, 0.2932, 0.2973, 0.2942, 0.297, 0.3012, 0.3026, 0.3029, 0.3088, 0.2981, 0.3142, 0.2908, 0.3067, 0.2925, 0.3122, 0.2974, 0.3193, 0.2982, 0.3212, 0.2935, 0.3193, 0.2925, 0.3129, 0.2888, 0.3157, 0.2896, 0.3221, 0.2929, 0.3242, 0.2945, 0.3001, 0.3114, 0.3016, 0.3057, 0.3095, 0.3063, 0.3127, 0.3125, 0.3068, 0.3155, 0.3027, 0.3095, 0.297, 0.3076, 0.2982, 0.3122, 0.3047, 0.3162, 0.308, 0.3142, 0.3192, 0.3, 0.3121, 0.3001, 0.3082, 0.3064, 0.3132, 0.3112, 0.3195, 0.3073, 0.3256, 0.2964, 0.3234, 0.2946, 0.3209, 0.2989, 0.3233, 0.305, 0.3263, 0.3034, 0.3168, 0.3021, 0.3201, 0.2955, 0.325, 0.2969, 0.325, 0.3048, 0.3199, 0.3082, 0.3122, 0.3168, 0.318, 0.3139, 0.3232, 0.3103, 0.3208, 0.3104, 0.3145, 0.3147, 0.2943, 0.3153, 0.3005, 0.3116, 0.3062, 0.3085, 0.3038, 0.3101, 0.2961, 0.3146, 0.3058, 0.3149, 0.3118, 0.3208, 0.3074, 0.3296, 0.2985, 0.3287, 0.2978, 0.3195, 0.2899, 0.3232, 0.2916, 0.3228, 0.2926, 0.3317, 0.2908, 0.3369, 0.2896, 0.3318, 0.299, 0.3171, 0.2929, 0.321, 0.2924, 0.3294, 0.2983, 0.3302, 0.3021, 0.3228, 0.3117, 0.31, 0.306, 0.313, 0.309, 0.3187, 0.3164, 0.3194, 0.3182, 0.314, 0.318, 0.3165, 0.3121, 0.3108, 0.3141, 0.3091, 0.3209, 0.3133, 0.3235, 0.3179, 0.2962, 0.3422, 0.2981, 0.3369, 0.307, 0.3379, 0.311, 0.3439, 0.3041, 0.3465, 0.299, 0.3374, 0.2929, 0.3367, 0.2943, 0.3419, 0.3018, 0.346, 0.3046, 0.343, 0.3161, 0.3275, 0.3086, 0.3267, 0.3045, 0.3339, 0.3102, 0.3392, 0.3175, 0.3353, 0.3265, 0.3241, 0.3238, 0.3193, 0.3219, 0.3247, 0.3231, 0.3328, 0.326, 0.3328, 0.3146, 0.3339, 0.3194, 0.3255, 0.325, 0.3266, 0.3246, 0.3355, 0.3187, 0.3399, 0.3103, 0.347, 0.3167, 0.3445, 0.3226, 0.3399, 0.3198, 0.3397, 0.3123, 0.3439, 0.313, 0.3107, 0.3185, 0.3072, 0.3244, 0.3041, 0.3229, 0.3056, 0.3155, 0.3098, 0.3256, 0.31, 0.332, 0.3157, 0.3283, 0.3242, 0.3194, 0.3234, 0.318, 0.3145, 0.3091, 0.3184, 0.3116, 0.3178, 0.3127, 0.3266, 0.3109, 0.3324, 0.3087, 0.3271, 0.3167, 0.3127, 0.3113, 0.3164, 0.3109, 0.3246, 0.3161, 0.3257, 0.3195, 0.3184, 0.3293, 0.3057, 0.3235, 0.3087, 0.3262, 0.3144, 0.3336, 0.315, 0.3356, 0.3097, 0.3374, 0.3116, 0.3311, 0.3062, 0.3323, 0.3047, 0.3389, 0.3088, 0.3422, 0.3131, 0.3169, 0.3387, 0.319, 0.3329, 0.3279, 0.3339, 0.3311, 0.3403, 0.3243, 0.3431, 0.3173, 0.3339, 0.3119, 0.3331, 0.3142, 0.3385, 0.3213, 0.3428, 0.3229, 0.3397, 0.3333, 0.323, 0.3259, 0.3223, 0.3226, 0.3296, 0.3282, 0.3351, 0.3349, 0.3309, 0.3449, 0.3193, 0.3416, 0.3148, 0.3394, 0.3202, 0.3412, 0.3281, 0.3447, 0.3279, 0.3359, 0.3288, 0.3394, 0.3203, 0.3443, 0.3216, 0.344, 0.3305, 0.3389, 0.3353, 0.3298, 0.3437, 0.3364, 0.341, 0.3415, 0.3361, 0.338, 0.336, 0.331, 0.3405, 0.2735, 0.2919, 0.2803, 0.2901, 0.2853, 0.287, 0.2821, 0.2877, 0.2742, 0.291, 0.2831, 0.2912, 0.2882, 0.2962, 0.2836, 0.3037, 0.2758, 0.3011, 0.2746, 0.2936, 0.2703, 0.2953, 0.2708, 0.2945, 0.2721, 0.3018, 0.2698, 0.3054, 0.2703, 0.3031, 0.2794, 0.2946, 0.2728, 0.2956, 0.2728, 0.3032, 0.2787, 0.3057, 0.2832, 0.2999, 0.2911, 0.289, 0.2857, 0.2919, 0.2892, 0.2972, 0.296, 0.2983, 0.2973, 0.2929, 0.2948, 0.2929, 0.2898, 0.2881, 0.2926, 0.2874, 0.2991, 0.2915, 0.3006, 0.2949, 0.2743, 0.3105, 0.2755, 0.3055, 0.2833, 0.308, 0.2873, 0.315, 0.2811, 0.3162, 0.2789, 0.3093, 0.2729, 0.3069, 0.2735, 0.3106, 0.2799, 0.3161, 0.2833, 0.315, 0.2956, 0.3045, 0.2888, 0.3034, 0.2832, 0.3084, 0.2893, 0.3136, 0.2963, 0.3116, 0.3039, 0.3011, 0.3022, 0.2975, 0.3003, 0.3024, 0.3016, 0.3094, 0.3034, 0.3092, 0.2885, 0.3066, 0.2954, 0.3006, 0.3014, 0.3024, 0.3009, 0.3109, 0.2946, 0.313, 0.2879, 0.3203, 0.2932, 0.3186, 0.2994, 0.3166, 0.2977, 0.3166, 0.2904, 0.3187, 0.2943, 0.2924, 0.3002, 0.2881, 0.3134, 0.2869, 0.3027, 0.2873, 0.2957, 0.2971, 0.3027, 0.2874, 0.3071, 0.2955, 0.3069, 0.3059, 0.2969, 0.3034, 0.2952, 0.2939, 0.2918, 0.2988, 0.2979, 0.2915, 0.2956, 0.3046, 0.2938, 0.3132, 0.2913, 0.3081, 0.2987, 0.2943, 0.2931, 0.2977, 0.2925, 0.3067, 0.2979, 0.3078, 0.3019, 0.3006, 0.309, 0.2852, 0.306, 0.2903, 0.3091, 0.2965, 0.3168, 0.2971, 0.3166, 0.2903, 0.3106, 0.2929, 0.3028, 0.2873, 0.3092, 0.2862, 0.3166, 0.2902, 0.3188, 0.2958, 0.299, 0.3186, 0.2976, 0.3065, 0.3082, 0.3113, 0.3134, 0.3189, 0.307, 0.3238, 0.2986, 0.316, 0.293, 0.3134, 0.2957, 0.3192, 0.3037, 0.3241, 0.3041, 0.3217, 0.3164, 0.3054, 0.3087, 0.3048, 0.3048, 0.3121, 0.3103, 0.3175, 0.3177, 0.3132, 0.3234, 0.3008, 0.3171, 0.2907, 0.3225, 0.3021, 0.324, 0.3099, 0.3231, 0.3106, 0.3104, 0.3086, 0.3114, 0.2987, 0.3198, 0.302, 0.321, 0.3114, 0.3148, 0.317, 0.3109, 0.3248, 0.3151, 0.3195, 0.3214, 0.3142, 0.3202, 0.3179, 0.3126, 0.3225, 0.2961, 0.2946, 0.2975, 0.293, 0.299, 0.2911, 0.2965, 0.2939, 0.3065, 0.2884, 0.3082, 0.2891, 0.3001, 0.2917, 0.299, 0.2911, 0.3021, 0.2972, 0.2963, 0.3006, 0.2965, 0.2939, 0.3001, 0.2917, 0.3193, 0.2925, 0.3158, 0.2928, 0.3082, 0.2891, 0.3129, 0.2888, 0.3095, 0.2892, 0.3157, 0.2896, 0.3129, 0.2888, 0.3065, 0.2884, 0.3033, 0.2932, 0.3037, 0.2915, 0.2975, 0.293, 0.2973, 0.2942, 0.2942, 0.3024, 0.297, 0.3012, 0.2973, 0.2942, 0.2961, 0.2946, 0.3142, 0.2908, 0.3095, 0.2892, 0.3037, 0.2915, 0.3067, 0.2925, 0.3088, 0.2981, 0.3122, 0.2974, 0.3067, 0.2925, 0.3033, 0.2932, 0.3212, 0.2935, 0.3221, 0.2929, 0.3157, 0.2896, 0.3142, 0.2908, 0.3168, 0.3021, 0.3099, 0.2977, 0.3158, 0.2928, 0.3201, 0.2955, 0.3242, 0.2945, 0.325, 0.2969, 0.3201, 0.2955, 0.3193, 0.2925, 0.3001, 0.3114, 0.295, 0.3063, 0.2963, 0.3006, 0.3016, 0.3057, 0.3099, 0.2977, 0.3095, 0.3063, 0.3016, 0.3057, 0.3021, 0.2972, 0.3027, 0.3095, 0.3026, 0.3029, 0.297, 0.3012, 0.297, 0.3076, 0.295, 0.3063, 0.2982, 0.3122, 0.297, 0.3076, 0.2942, 0.3024, 0.3192, 0.3, 0.3193, 0.2982, 0.3122, 0.2974, 0.3121, 0.3001, 0.3026, 0.3029, 0.3082, 0.3064, 0.3121, 0.3001, 0.3088, 0.2981, 0.3256, 0.2964, 0.3242, 0.2945, 0.3221, 0.2929, 0.3234, 0.2946, 0.3193, 0.2982, 0.3209, 0.2989, 0.3234, 0.2946, 0.3212, 0.2935, 0.3199, 0.3082, 0.3127, 0.3125, 0.3095, 0.3063, 0.3168, 0.3021, 0.3068, 0.3155, 0.3047, 0.3162, 0.2982, 0.3122, 0.3001, 0.3114, 0.308, 0.3142, 0.3132, 0.3112, 0.3082, 0.3064, 0.3027, 0.3095, 0.3195, 0.3073, 0.3233, 0.305, 0.3209, 0.2989, 0.3192, 0.3, 0.3263, 0.3034, 0.325, 0.3048, 0.325, 0.2969, 0.3256, 0.2964, 0.3122, 0.3168, 0.3068, 0.3155, 0.3127, 0.3125, 0.318, 0.3139, 0.325, 0.3048, 0.3232, 0.3103, 0.318, 0.3139, 0.3199, 0.3082, 0.3145, 0.3147, 0.308, 0.3142, 0.3047, 0.3162, 0.3122, 0.3168, 0.3208, 0.3104, 0.3195, 0.3073, 0.3132, 0.3112, 0.3145, 0.3147, 0.3232, 0.3103, 0.3263, 0.3034, 0.3233, 0.305, 0.3208, 0.3104, 0.2899, 0.3232, 0.2943, 0.3153, 0.2961, 0.3146, 0.2916, 0.3228, 0.3038, 0.3101, 0.3058, 0.3149, 0.2978, 0.3195, 0.2961, 0.3146, 0.2985, 0.3287, 0.2926, 0.3317, 0.2916, 0.3228, 0.2978, 0.3195, 0.318, 0.3165, 0.3118, 0.3208, 0.3058, 0.3149, 0.3121, 0.3108, 0.3062, 0.3085, 0.3141, 0.3091, 0.3121, 0.3108, 0.3038, 0.3101, 0.299, 0.3171, 0.3005, 0.3116, 0.2943, 0.3153, 0.2929, 0.321, 0.2896, 0.3318, 0.2924, 0.3294, 0.2929, 0.321, 0.2899, 0.3232, 0.3117, 0.31, 0.3062, 0.3085, 0.3005, 0.3116, 0.306, 0.313, 0.3021, 0.3228, 0.309, 0.3187, 0.306, 0.313, 0.299, 0.3171, 0.3182, 0.314, 0.3209, 0.3133, 0.3141, 0.3091, 0.3117, 0.31, 0.3146, 0.3339, 0.3074, 0.3296, 0.3118, 0.3208, 0.3194, 0.3255, 0.3235, 0.3179, 0.325, 0.3266, 0.3194, 0.3255, 0.318, 0.3165, 0.2962, 0.3422, 0.2908, 0.3369, 0.2926, 0.3317, 0.2981, 0.3369, 0.3074, 0.3296, 0.307, 0.3379, 0.2981, 0.3369, 0.2985, 0.3287, 0.299, 0.3374, 0.2983, 0.3302, 0.2924, 0.3294, 0.2929, 0.3367, 0.2908, 0.3369, 0.2943, 0.3419, 0.2929, 0.3367, 0.2896, 0.3318, 0.3161, 0.3275, 0.3164, 0.3194, 0.309, 0.3187, 0.3086, 0.3267, 0.2983, 0.3302, 0.3045, 0.3339, 0.3086, 0.3267, 0.3021, 0.3228, 0.3265, 0.3241, 0.3235, 0.3179, 0.3209, 0.3133, 0.3238, 0.3193, 0.3164, 0.3194, 0.3219, 0.3247, 0.3238, 0.3193, 0.3182, 0.314, 0.3187, 0.3399, 0.311, 0.3439, 0.307, 0.3379, 0.3146, 0.3339, 0.3041, 0.3465, 0.3018, 0.346, 0.2943, 0.3419, 0.2962, 0.3422, 0.3046, 0.343, 0.3102, 0.3392, 0.3045, 0.3339, 0.299, 0.3374, 0.3175, 0.3353, 0.3231, 0.3328, 0.3219, 0.3247, 0.3161, 0.3275, 0.326, 0.3328, 0.3246, 0.3355, 0.325, 0.3266, 0.3265, 0.3241, 0.3103, 0.347, 0.3041, 0.3465, 0.311, 0.3439, 0.3167, 0.3445, 0.3246, 0.3355, 0.3226, 0.3399, 0.3167, 0.3445, 0.3187, 0.3399, 0.3123, 0.3439, 0.3046, 0.343, 0.3018, 0.346, 0.3103, 0.347, 0.3198, 0.3397, 0.3175, 0.3353, 0.3102, 0.3392, 0.3123, 0.3439, 0.3226, 0.3399, 0.326, 0.3328, 0.3231, 0.3328, 0.3198, 0.3397, 0.3091, 0.3184, 0.313, 0.3107, 0.3155, 0.3098, 0.3116, 0.3178, 0.3229, 0.3056, 0.3256, 0.31, 0.318, 0.3145, 0.3155, 0.3098, 0.3194, 0.3234, 0.3127, 0.3266, 0.3116, 0.3178, 0.318, 0.3145, 0.3374, 0.3116, 0.332, 0.3157, 0.3256, 0.31, 0.3311, 0.3062, 0.3244, 0.3041, 0.3323, 0.3047, 0.3311, 0.3062, 0.3229, 0.3056, 0.3167, 0.3127, 0.3185, 0.3072, 0.313, 0.3107, 0.3113, 0.3164, 0.3087, 0.3271, 0.3109, 0.3246, 0.3113, 0.3164, 0.3091, 0.3184, 0.3293, 0.3057, 0.3244, 0.3041, 0.3185, 0.3072, 0.3235, 0.3087, 0.3195, 0.3184, 0.3262, 0.3144, 0.3235, 0.3087, 0.3167, 0.3127, 0.3356, 0.3097, 0.3389, 0.3088, 0.3323, 0.3047, 0.3293, 0.3057, 0.3359, 0.3288, 0.3283, 0.3242, 0.332, 0.3157, 0.3394, 0.3203, 0.3422, 0.3131, 0.3443, 0.3216, 0.3394, 0.3203, 0.3374, 0.3116, 0.3169, 0.3387, 0.3109, 0.3324, 0.3127, 0.3266, 0.319, 0.3329, 0.3283, 0.3242, 0.3279, 0.3339, 0.319, 0.3329, 0.3194, 0.3234, 0.3173, 0.3339, 0.3161, 0.3257, 0.3109, 0.3246, 0.3119, 0.3331, 0.3109, 0.3324, 0.3142, 0.3385, 0.3119, 0.3331, 0.3087, 0.3271, 0.3333, 0.323, 0.3336, 0.315, 0.3262, 0.3144, 0.3259, 0.3223, 0.3161, 0.3257, 0.3226, 0.3296, 0.3259, 0.3223, 0.3195, 0.3184, 0.3449, 0.3193, 0.3422, 0.3131, 0.3389, 0.3088, 0.3416, 0.3148, 0.3336, 0.315, 0.3394, 0.3202, 0.3416, 0.3148, 0.3356, 0.3097, 0.3389, 0.3353, 0.3311, 0.3403, 0.3279, 0.3339, 0.3359, 0.3288, 0.3243, 0.3431, 0.3213, 0.3428, 0.3142, 0.3385, 0.3169, 0.3387, 0.3229, 0.3397, 0.3282, 0.3351, 0.3226, 0.3296, 0.3173, 0.3339, 0.3349, 0.3309, 0.3412, 0.3281, 0.3394, 0.3202, 0.3333, 0.323, 0.3447, 0.3279, 0.344, 0.3305, 0.3443, 0.3216, 0.3449, 0.3193, 0.3298, 0.3437, 0.3243, 0.3431, 0.3311, 0.3403, 0.3364, 0.341, 0.344, 0.3305, 0.3415, 0.3361, 0.3364, 0.341, 0.3389, 0.3353, 0.331, 0.3405, 0.3229, 0.3397, 0.3213, 0.3428, 0.3298, 0.3437, 0.338, 0.336, 0.3349, 0.3309, 0.3282, 0.3351, 0.331, 0.3405, 0.3415, 0.3361, 0.3447, 0.3279, 0.3412, 0.3281, 0.338, 0.336, 0.2703, 0.2953, 0.2735, 0.2919, 0.2742, 0.291, 0.2708, 0.2945, 0.2821, 0.2877, 0.2831, 0.2912, 0.2746, 0.2936, 0.2742, 0.291, 0.2758, 0.3011, 0.2721, 0.3018, 0.2708, 0.2945, 0.2746, 0.2936, 0.2948, 0.2929, 0.2882, 0.2962, 0.2831, 0.2912, 0.2898, 0.2881, 0.2853, 0.287, 0.2926, 0.2874, 0.2898, 0.2881, 0.2821, 0.2877, 0.2794, 0.2946, 0.2803, 0.2901, 0.2735, 0.2919, 0.2728, 0.2956, 0.2703, 0.3031, 0.2728, 0.3032, 0.2728, 0.2956, 0.2703, 0.2953, 0.2911, 0.289, 0.2853, 0.287, 0.2803, 0.2901, 0.2857, 0.2919, 0.2832, 0.2999, 0.2892, 0.2972, 0.2857, 0.2919, 0.2794, 0.2946, 0.2973, 0.2929, 0.2991, 0.2915, 0.2926, 0.2874, 0.2911, 0.289, 0.2885, 0.3066, 0.2836, 0.3037, 0.2882, 0.2962, 0.2954, 0.3006, 0.3006, 0.2949, 0.3014, 0.3024, 0.2954, 0.3006, 0.2948, 0.2929, 0.2743, 0.3105, 0.2698, 0.3054, 0.2721, 0.3018, 0.2755, 0.3055, 0.2836, 0.3037, 0.2833, 0.308, 0.2755, 0.3055, 0.2758, 0.3011, 0.2789, 0.3093, 0.2787, 0.3057, 0.2728, 0.3032, 0.2729, 0.3069, 0.2698, 0.3054, 0.2735, 0.3106, 0.2729, 0.3069, 0.2703, 0.3031, 0.2956, 0.3045, 0.296, 0.2983, 0.2892, 0.2972, 0.2888, 0.3034, 0.2787, 0.3057, 0.2832, 0.3084, 0.2888, 0.3034, 0.2832, 0.2999, 0.3039, 0.3011, 0.3006, 0.2949, 0.2991, 0.2915, 0.3022, 0.2975, 0.296, 0.2983, 0.3003, 0.3024, 0.3022, 0.2975, 0.2973, 0.2929, 0.2946, 0.313, 0.2873, 0.315, 0.2833, 0.308, 0.2885, 0.3066, 0.2811, 0.3162, 0.2799, 0.3161, 0.2735, 0.3106, 0.2743, 0.3105, 0.2833, 0.315, 0.2893, 0.3136, 0.2832, 0.3084, 0.2789, 0.3093, 0.2963, 0.3116, 0.3016, 0.3094, 0.3003, 0.3024, 0.2956, 0.3045, 0.3034, 0.3092, 0.3009, 0.3109, 0.3014, 0.3024, 0.3039, 0.3011, 0.2879, 0.3203, 0.2811, 0.3162, 0.2873, 0.315, 0.2932, 0.3186, 0.3009, 0.3109, 0.2994, 0.3166, 0.2932, 0.3186, 0.2946, 0.313, 0.2904, 0.3187, 0.2833, 0.315, 0.2799, 0.3161, 0.2879, 0.3203, 0.2977, 0.3166, 0.2963, 0.3116, 0.2893, 0.3136, 0.2904, 0.3187, 0.2994, 0.3166, 0.3034, 0.3092, 0.3016, 0.3094, 0.2977, 0.3166, 0.2918, 0.2988, 0.2943, 0.2924, 0.2957, 0.2971, 0.2979, 0.2915, 0.3027, 0.2873, 0.3027, 0.2874, 0.2952, 0.2939, 0.2957, 0.2971, 0.2969, 0.3034, 0.2956, 0.3046, 0.2979, 0.2915, 0.2952, 0.2939, 0.3106, 0.2929, 0.3071, 0.2955, 0.3027, 0.2874, 0.3028, 0.2873, 0.3134, 0.2869, 0.3092, 0.2862, 0.3028, 0.2873, 0.3027, 0.2873, 0.2987, 0.2943, 0.3002, 0.2881, 0.2943, 0.2924, 0.2931, 0.2977, 0.2913, 0.3081, 0.2925, 0.3067, 0.2931, 0.2977, 0.2918, 0.2988, 0.309, 0.2852, 0.3134, 0.2869, 0.3002, 0.2881, 0.306, 0.2903, 0.3019, 0.3006, 0.3091, 0.2965, 0.306, 0.2903, 0.2987, 0.2943, 0.3166, 0.2903, 0.3166, 0.2902, 0.3092, 0.2862, 0.309, 0.2852, 0.3104, 0.3086, 0.3069, 0.3059, 0.3071, 0.2955, 0.3114, 0.2987, 0.3188, 0.2958, 0.3198, 0.302, 0.3114, 0.2987, 0.3106, 0.2929, 0.299, 0.3186, 0.2938, 0.3132, 0.2956, 0.3046, 0.2976, 0.3065, 0.3069, 0.3059, 0.3082, 0.3113, 0.2976, 0.3065, 0.2969, 0.3034, 0.2986, 0.316, 0.2979, 0.3078, 0.2925, 0.3067, 0.293, 0.3134, 0.2938, 0.3132, 0.2957, 0.3192, 0.293, 0.3134, 0.2913, 0.3081, 0.3164, 0.3054, 0.3168, 0.2971, 0.3091, 0.2965, 0.3087, 0.3048, 0.2979, 0.3078, 0.3048, 0.3121, 0.3087, 0.3048, 0.3019, 0.3006, 0.3234, 0.3008, 0.3188, 0.2958, 0.3166, 0.2902, 0.3171, 0.2907, 0.3168, 0.2971, 0.3225, 0.3021, 0.3171, 0.2907, 0.3166, 0.2903, 0.3148, 0.317, 0.3134, 0.3189, 0.3082, 0.3113, 0.3104, 0.3086, 0.307, 0.3238, 0.3037, 0.3241, 0.2957, 0.3192, 0.299, 0.3186, 0.3041, 0.3217, 0.3103, 0.3175, 0.3048, 0.3121, 0.2986, 0.316, 0.3177, 0.3132, 0.324, 0.3099, 0.3225, 0.3021, 0.3164, 0.3054, 0.3231, 0.3106, 0.321, 0.3114, 0.3198, 0.302, 0.3234, 0.3008, 0.3109, 0.3248, 0.307, 0.3238, 0.3134, 0.3189, 0.3151, 0.3195, 0.321, 0.3114, 0.3214, 0.3142, 0.3151, 0.3195, 0.3148, 0.317, 0.3126, 0.3225, 0.3041, 0.3217, 0.3037, 0.3241, 0.3109, 0.3248, 0.3202, 0.3179, 0.3177, 0.3132, 0.3103, 0.3175, 0.3126, 0.3225, 0.3214, 0.3142, 0.3231, 0.3106, 0.324, 0.3099, 0.3202, 0.3179, 0.2975, 0.293, 0.2961, 0.2946, 0.2973, 0.2942])
me_icosphere_006.materials.append(mat_texture)
me_icosphere_006.update()

# ---- objects
ob_cylinder = bpy.data.objects.new('Cylinder', me_cylinder)
ob_leaves = bpy.data.objects.new('Leaves', me_icosphere_006)

# ---- transforms, parenting, visibility, modifiers, constraints
ob_cylinder.location = (0.0, 0.0, 0.0)
ob_leaves.location = (-2.753, 2.071, 25.0)
ob_leaves.rotation_euler = (-0.4717, 0.2519, -0.00759)
ob_leaves.scale = (5.92, 5.92, 5.92)

# ---- collection membership
col_collection.objects.link(ob_cylinder)
col_collection.objects.link(ob_leaves)

# ---- scene / render settings (as saved in the file)
scene.frame_start = 1; scene.frame_end = 250; scene.frame_set(1)
scene.render.engine = 'BLENDER_EEVEE_NEXT'
scene.cycles.sampling_pattern = 'TABULATED_SOBOL'
scene.view_settings.view_transform = 'Filmic'
bpy.context.view_layer.update()

# ---- added for rendering (the .blend has no active camera and no usable light): camera, sun
cam_auto = bpy.data.cameras.new('AutoCamera')
cam_auto.lens = 50.0
cam_auto.sensor_width = 36.0
cam_auto.clip_end = 1000.0
ob_auto_camera = bpy.data.objects.new('AutoCamera', cam_auto)
scene.collection.objects.link(ob_auto_camera)
ob_auto_camera.location = (47.6488, -57.944, 58.8589)
ob_auto_camera.rotation_euler = (1.09748, -7.21219e-08, 0.694738)
scene.camera = ob_auto_camera
light_auto_sun = bpy.data.lights.new('AutoSun', 'SUN')
light_auto_sun.energy = 3.0
light_auto_sun.angle = 0.0523599
ob_auto_sun = bpy.data.objects.new('AutoSun', light_auto_sun)
scene.collection.objects.link(ob_auto_sun)
ob_auto_sun.rotation_euler = (0.872665, 0.174533, 0.523599)
bpy.context.view_layer.update()
